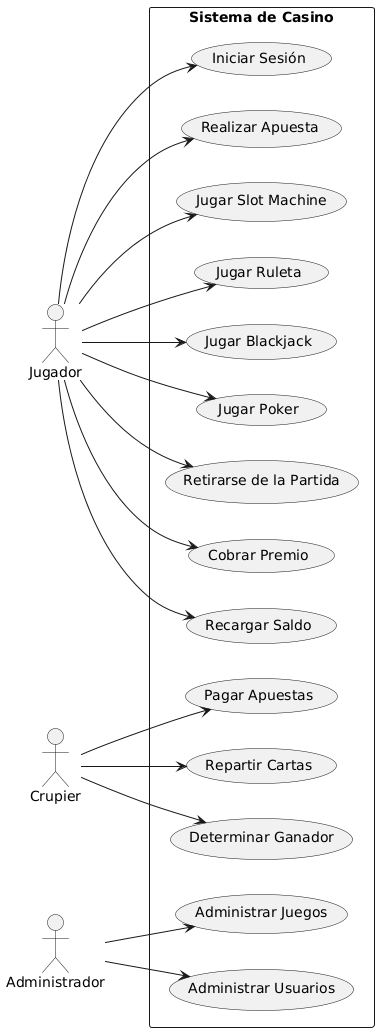

The diagram above was rendered by PlantUML. Its source (embedded in the PNG):
@startuml
left to right direction

actor Jugador
actor Crupier
actor Administrador

rectangle "Sistema de Casino" {
    
    (Iniciar Sesión) as UC1
    (Realizar Apuesta) as UC2
    (Jugar Slot Machine) as UC3
    (Jugar Ruleta) as UC4
    (Jugar Blackjack) as UC5
    (Jugar Poker) as UC6
    (Retirarse de la Partida) as UC7
    (Cobrar Premio) as UC8
    (Recargar Saldo) as UC9

    (Pagar Apuestas) as UC12
    (Repartir Cartas) as UC13
    (Determinar Ganador) as UC14

    (Administrar Juegos) as UC10
    (Administrar Usuarios) as UC11

    Jugador --> UC1
    Jugador --> UC2
    Jugador --> UC3
    Jugador --> UC4
    Jugador --> UC5
    Jugador --> UC6
    Jugador --> UC7
    Jugador --> UC8
    Jugador --> UC9

    Crupier --> UC12
    Crupier --> UC13
    Crupier --> UC14

    Administrador --> UC10
    Administrador --> UC11
}
@enduml